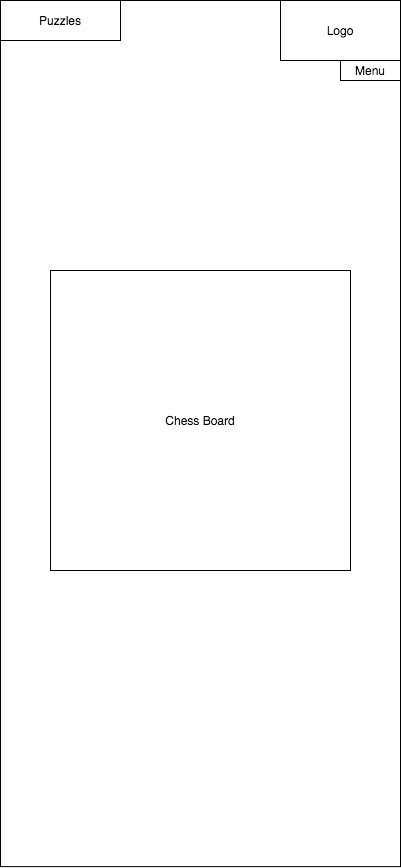

The diagram above was exported from draw.io. Its source (the exported page's mxGraphModel, read from the mxfile embedded in the PNG):
<mxGraphModel dx="1092" dy="1019" grid="1" gridSize="10" guides="1" tooltips="1" connect="1" arrows="1" fold="1" page="1" pageScale="1" pageWidth="850" pageHeight="1100" math="0" shadow="0">
  <root>
    <mxCell id="0" />
    <mxCell id="1" parent="0" />
    <mxCell id="tcKr4EKf0w3eOyU9BQrB-1" value="" style="rounded=0;whiteSpace=wrap;html=1;" parent="1" vertex="1">
      <mxGeometry x="275" y="130" width="400" height="866.13" as="geometry" />
    </mxCell>
    <mxCell id="tcKr4EKf0w3eOyU9BQrB-2" value="Logo" style="rounded=0;whiteSpace=wrap;html=1;" parent="1" vertex="1">
      <mxGeometry x="555" y="130" width="120" height="60" as="geometry" />
    </mxCell>
    <mxCell id="tcKr4EKf0w3eOyU9BQrB-3" value="Puzzles" style="rounded=0;whiteSpace=wrap;html=1;" parent="1" vertex="1">
      <mxGeometry x="275" y="130" width="120" height="40" as="geometry" />
    </mxCell>
    <mxCell id="tcKr4EKf0w3eOyU9BQrB-4" value="Menu" style="rounded=0;whiteSpace=wrap;html=1;" parent="1" vertex="1">
      <mxGeometry x="615" y="190" width="60" height="20" as="geometry" />
    </mxCell>
    <mxCell id="tcKr4EKf0w3eOyU9BQrB-5" value="Chess Board" style="whiteSpace=wrap;html=1;aspect=fixed;" parent="1" vertex="1">
      <mxGeometry x="325" y="400" width="300" height="300" as="geometry" />
    </mxCell>
  </root>
</mxGraphModel>